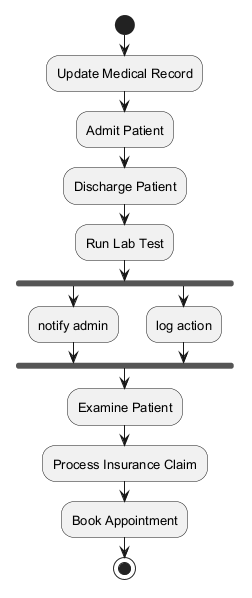

The diagram above was rendered by PlantUML. Its source (embedded in the PNG):
@startuml
skinparam backgroundColor #FFFFFF
skinparam classBackgroundColor #F3E5F5
skinparam classBorderColor #6A1B9A
skinparam defaultFontSize 13
start
:Update Medical Record;
:Admit Patient;
:Discharge Patient;
:Run Lab Test;
fork
:notify admin;
fork again
:log action;
end fork
:Examine Patient;
:Process Insurance Claim;
:Book Appointment;
stop
@enduml